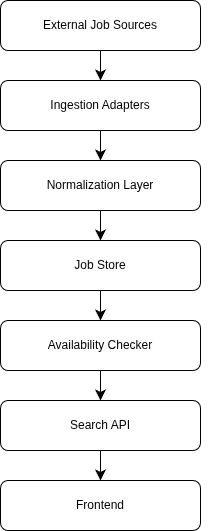

The diagram above was exported from draw.io. Its source (the exported page's mxGraphModel, read from the mxfile embedded in the PNG):
<mxGraphModel dx="674" dy="817" grid="1" gridSize="10" guides="1" tooltips="1" connect="1" arrows="1" fold="1" page="1" pageScale="1" pageWidth="827" pageHeight="1169" math="0" shadow="0">
  <root>
    <mxCell id="0" />
    <mxCell id="1" parent="0" />
    <mxCell id="AX2PR9pqh3Bmuri_ycSp-17" edge="1" parent="1" source="AX2PR9pqh3Bmuri_ycSp-1" style="edgeStyle=none;curved=1;rounded=0;orthogonalLoop=1;jettySize=auto;html=1;exitX=0.5;exitY=1;exitDx=0;exitDy=0;entryX=0.5;entryY=0;entryDx=0;entryDy=0;fontSize=12;startSize=8;endSize=8;" target="AX2PR9pqh3Bmuri_ycSp-3">
      <mxGeometry relative="1" as="geometry" />
    </mxCell>
    <mxCell id="AX2PR9pqh3Bmuri_ycSp-1" parent="1" style="rounded=1;whiteSpace=wrap;html=1;" value="Ingestion Adapters" vertex="1">
      <mxGeometry height="50" width="200" x="200" y="120" as="geometry" />
    </mxCell>
    <mxCell id="AX2PR9pqh3Bmuri_ycSp-6" edge="1" parent="1" source="AX2PR9pqh3Bmuri_ycSp-2" style="edgeStyle=none;curved=1;rounded=0;orthogonalLoop=1;jettySize=auto;html=1;exitX=0.5;exitY=1;exitDx=0;exitDy=0;entryX=0.5;entryY=0;entryDx=0;entryDy=0;fontSize=12;startSize=8;endSize=8;" target="AX2PR9pqh3Bmuri_ycSp-1">
      <mxGeometry relative="1" as="geometry" />
    </mxCell>
    <mxCell id="AX2PR9pqh3Bmuri_ycSp-2" parent="1" style="rounded=1;whiteSpace=wrap;html=1;" value="External Job Sources" vertex="1">
      <mxGeometry height="50" width="200" x="200" y="40" as="geometry" />
    </mxCell>
    <mxCell id="AX2PR9pqh3Bmuri_ycSp-20" edge="1" parent="1" source="AX2PR9pqh3Bmuri_ycSp-3" style="edgeStyle=none;curved=1;rounded=0;orthogonalLoop=1;jettySize=auto;html=1;fontSize=12;startSize=8;endSize=8;" target="AX2PR9pqh3Bmuri_ycSp-19" value="">
      <mxGeometry relative="1" as="geometry" />
    </mxCell>
    <mxCell id="AX2PR9pqh3Bmuri_ycSp-3" parent="1" style="rounded=1;whiteSpace=wrap;html=1;" value="Normalization Layer" vertex="1">
      <mxGeometry height="50" width="200" x="200" y="200" as="geometry" />
    </mxCell>
    <mxCell id="AX2PR9pqh3Bmuri_ycSp-18" edge="1" parent="1" source="AX2PR9pqh3Bmuri_ycSp-1" style="edgeStyle=none;curved=1;rounded=0;orthogonalLoop=1;jettySize=auto;html=1;exitX=1;exitY=0.5;exitDx=0;exitDy=0;fontSize=12;startSize=8;endSize=8;" target="AX2PR9pqh3Bmuri_ycSp-1">
      <mxGeometry relative="1" as="geometry" />
    </mxCell>
    <mxCell id="AX2PR9pqh3Bmuri_ycSp-22" edge="1" parent="1" source="AX2PR9pqh3Bmuri_ycSp-19" style="edgeStyle=none;curved=1;rounded=0;orthogonalLoop=1;jettySize=auto;html=1;fontSize=12;startSize=8;endSize=8;" target="AX2PR9pqh3Bmuri_ycSp-21" value="">
      <mxGeometry relative="1" as="geometry" />
    </mxCell>
    <mxCell id="AX2PR9pqh3Bmuri_ycSp-19" parent="1" style="whiteSpace=wrap;html=1;rounded=1;" value="Job Store" vertex="1">
      <mxGeometry height="50" width="200" x="200" y="280" as="geometry" />
    </mxCell>
    <mxCell id="AX2PR9pqh3Bmuri_ycSp-24" edge="1" parent="1" source="AX2PR9pqh3Bmuri_ycSp-21" style="edgeStyle=none;curved=1;rounded=0;orthogonalLoop=1;jettySize=auto;html=1;fontSize=12;startSize=8;endSize=8;" target="AX2PR9pqh3Bmuri_ycSp-23" value="">
      <mxGeometry relative="1" as="geometry" />
    </mxCell>
    <mxCell id="AX2PR9pqh3Bmuri_ycSp-21" parent="1" style="whiteSpace=wrap;html=1;rounded=1;" value="Availability Checker" vertex="1">
      <mxGeometry height="50" width="200" x="200" y="360" as="geometry" />
    </mxCell>
    <mxCell id="AX2PR9pqh3Bmuri_ycSp-26" edge="1" parent="1" source="AX2PR9pqh3Bmuri_ycSp-23" style="edgeStyle=none;curved=1;rounded=0;orthogonalLoop=1;jettySize=auto;html=1;fontSize=12;startSize=8;endSize=8;" target="AX2PR9pqh3Bmuri_ycSp-25" value="">
      <mxGeometry relative="1" as="geometry" />
    </mxCell>
    <mxCell id="AX2PR9pqh3Bmuri_ycSp-23" parent="1" style="whiteSpace=wrap;html=1;rounded=1;" value="Search API" vertex="1">
      <mxGeometry height="50" width="200" x="200" y="440" as="geometry" />
    </mxCell>
    <mxCell id="AX2PR9pqh3Bmuri_ycSp-25" parent="1" style="whiteSpace=wrap;html=1;rounded=1;" value="Frontend" vertex="1">
      <mxGeometry height="50" width="200" x="200" y="520" as="geometry" />
    </mxCell>
  </root>
</mxGraphModel>